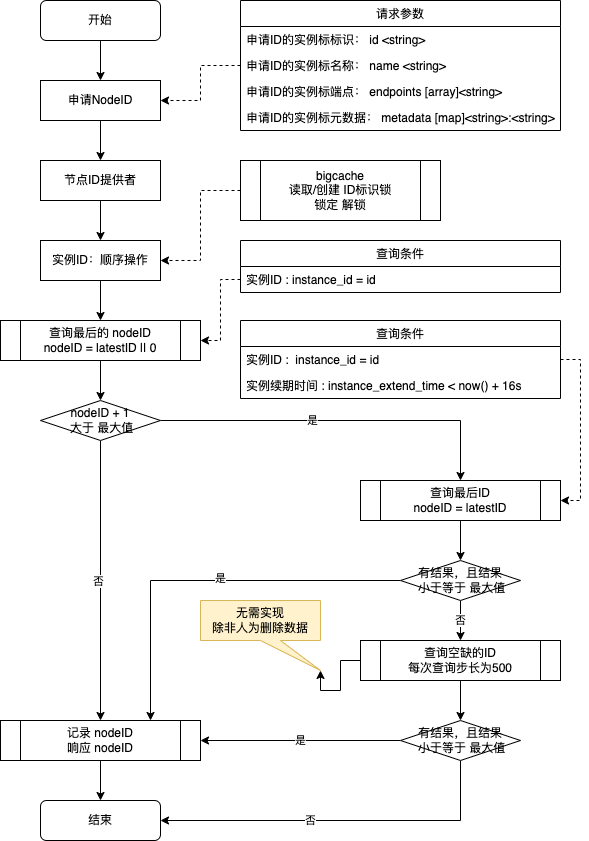

The diagram above was exported from draw.io. Its source (the exported page's mxGraphModel, read from the mxfile embedded in the PNG):
<mxGraphModel dx="946" dy="613" grid="1" gridSize="10" guides="1" tooltips="1" connect="1" arrows="1" fold="1" page="1" pageScale="1" pageWidth="10000" pageHeight="10000" math="0" shadow="0">
  <root>
    <mxCell id="0" />
    <mxCell id="1" parent="0" />
    <mxCell id="rVcsDswaNDjHzWPaBaMH-10" style="edgeStyle=orthogonalEdgeStyle;rounded=0;orthogonalLoop=1;jettySize=auto;html=1;exitX=0.5;exitY=1;exitDx=0;exitDy=0;entryX=0.5;entryY=0;entryDx=0;entryDy=0;" parent="1" source="rVcsDswaNDjHzWPaBaMH-3" target="rVcsDswaNDjHzWPaBaMH-4" edge="1">
      <mxGeometry relative="1" as="geometry" />
    </mxCell>
    <mxCell id="rVcsDswaNDjHzWPaBaMH-3" value="开始" style="rounded=1;whiteSpace=wrap;html=1;" parent="1" vertex="1">
      <mxGeometry x="480" y="80" width="120" height="40" as="geometry" />
    </mxCell>
    <mxCell id="rVcsDswaNDjHzWPaBaMH-13" style="edgeStyle=orthogonalEdgeStyle;rounded=0;orthogonalLoop=1;jettySize=auto;html=1;exitX=0.5;exitY=1;exitDx=0;exitDy=0;" parent="1" source="rVcsDswaNDjHzWPaBaMH-4" target="rVcsDswaNDjHzWPaBaMH-12" edge="1">
      <mxGeometry relative="1" as="geometry" />
    </mxCell>
    <mxCell id="rVcsDswaNDjHzWPaBaMH-4" value="申请NodeID" style="rounded=0;whiteSpace=wrap;html=1;" parent="1" vertex="1">
      <mxGeometry x="480" y="160" width="120" height="40" as="geometry" />
    </mxCell>
    <mxCell id="rVcsDswaNDjHzWPaBaMH-5" value="请求参数" style="swimlane;fontStyle=0;childLayout=stackLayout;horizontal=1;startSize=26;fillColor=none;horizontalStack=0;resizeParent=1;resizeParentMax=0;resizeLast=0;collapsible=1;marginBottom=0;" parent="1" vertex="1">
      <mxGeometry x="680" y="80" width="320" height="130" as="geometry" />
    </mxCell>
    <mxCell id="rVcsDswaNDjHzWPaBaMH-6" value="申请ID的实例标标识： id &lt;string&gt;" style="text;strokeColor=none;fillColor=none;align=left;verticalAlign=top;spacingLeft=4;spacingRight=4;overflow=hidden;rotatable=0;points=[[0,0.5],[1,0.5]];portConstraint=eastwest;" parent="rVcsDswaNDjHzWPaBaMH-5" vertex="1">
      <mxGeometry y="26" width="320" height="26" as="geometry" />
    </mxCell>
    <mxCell id="rVcsDswaNDjHzWPaBaMH-7" value="申请ID的实例标名称： name &lt;string&gt;" style="text;strokeColor=none;fillColor=none;align=left;verticalAlign=top;spacingLeft=4;spacingRight=4;overflow=hidden;rotatable=0;points=[[0,0.5],[1,0.5]];portConstraint=eastwest;" parent="rVcsDswaNDjHzWPaBaMH-5" vertex="1">
      <mxGeometry y="52" width="320" height="26" as="geometry" />
    </mxCell>
    <mxCell id="rVcsDswaNDjHzWPaBaMH-8" value="申请ID的实例标端点： endpoints [array]&lt;string&gt;" style="text;strokeColor=none;fillColor=none;align=left;verticalAlign=top;spacingLeft=4;spacingRight=4;overflow=hidden;rotatable=0;points=[[0,0.5],[1,0.5]];portConstraint=eastwest;" parent="rVcsDswaNDjHzWPaBaMH-5" vertex="1">
      <mxGeometry y="78" width="320" height="26" as="geometry" />
    </mxCell>
    <mxCell id="rVcsDswaNDjHzWPaBaMH-9" value="申请ID的实例标元数据： metadata [map]&lt;string&gt;:&lt;string&gt;" style="text;strokeColor=none;fillColor=none;align=left;verticalAlign=top;spacingLeft=4;spacingRight=4;overflow=hidden;rotatable=0;points=[[0,0.5],[1,0.5]];portConstraint=eastwest;" parent="rVcsDswaNDjHzWPaBaMH-5" vertex="1">
      <mxGeometry y="104" width="320" height="26" as="geometry" />
    </mxCell>
    <mxCell id="rVcsDswaNDjHzWPaBaMH-11" style="edgeStyle=orthogonalEdgeStyle;rounded=0;orthogonalLoop=1;jettySize=auto;html=1;exitX=0;exitY=0.5;exitDx=0;exitDy=0;entryX=1;entryY=0.5;entryDx=0;entryDy=0;dashed=1;" parent="1" source="rVcsDswaNDjHzWPaBaMH-7" target="rVcsDswaNDjHzWPaBaMH-4" edge="1">
      <mxGeometry relative="1" as="geometry" />
    </mxCell>
    <mxCell id="rVcsDswaNDjHzWPaBaMH-15" style="edgeStyle=orthogonalEdgeStyle;rounded=0;orthogonalLoop=1;jettySize=auto;html=1;exitX=0.5;exitY=1;exitDx=0;exitDy=0;entryX=0.5;entryY=0;entryDx=0;entryDy=0;" parent="1" source="rVcsDswaNDjHzWPaBaMH-12" target="rVcsDswaNDjHzWPaBaMH-14" edge="1">
      <mxGeometry relative="1" as="geometry" />
    </mxCell>
    <mxCell id="rVcsDswaNDjHzWPaBaMH-12" value="节点ID提供者" style="rounded=0;whiteSpace=wrap;html=1;" parent="1" vertex="1">
      <mxGeometry x="480" y="240" width="120" height="40" as="geometry" />
    </mxCell>
    <mxCell id="rVcsDswaNDjHzWPaBaMH-61" style="edgeStyle=orthogonalEdgeStyle;rounded=0;orthogonalLoop=1;jettySize=auto;html=1;exitX=0.5;exitY=1;exitDx=0;exitDy=0;entryX=0.5;entryY=0;entryDx=0;entryDy=0;" parent="1" source="rVcsDswaNDjHzWPaBaMH-14" target="rVcsDswaNDjHzWPaBaMH-29" edge="1">
      <mxGeometry relative="1" as="geometry" />
    </mxCell>
    <mxCell id="rVcsDswaNDjHzWPaBaMH-14" value="实例ID：顺序操作" style="rounded=0;whiteSpace=wrap;html=1;" parent="1" vertex="1">
      <mxGeometry x="480" y="320" width="120" height="40" as="geometry" />
    </mxCell>
    <mxCell id="rVcsDswaNDjHzWPaBaMH-28" style="edgeStyle=orthogonalEdgeStyle;rounded=0;orthogonalLoop=1;jettySize=auto;html=1;exitX=0;exitY=0.5;exitDx=0;exitDy=0;entryX=1;entryY=0.5;entryDx=0;entryDy=0;dashed=1;" parent="1" source="rVcsDswaNDjHzWPaBaMH-27" target="rVcsDswaNDjHzWPaBaMH-14" edge="1">
      <mxGeometry relative="1" as="geometry" />
    </mxCell>
    <mxCell id="rVcsDswaNDjHzWPaBaMH-27" value="bigcache&lt;br&gt;读取/创建 ID标识锁&lt;br&gt;锁定 解锁" style="shape=process;whiteSpace=wrap;html=1;backgroundOutline=1;" parent="1" vertex="1">
      <mxGeometry x="680" y="240" width="200" height="60" as="geometry" />
    </mxCell>
    <mxCell id="rVcsDswaNDjHzWPaBaMH-63" style="edgeStyle=orthogonalEdgeStyle;rounded=0;orthogonalLoop=1;jettySize=auto;html=1;exitX=0.5;exitY=1;exitDx=0;exitDy=0;" parent="1" source="rVcsDswaNDjHzWPaBaMH-29" target="rVcsDswaNDjHzWPaBaMH-62" edge="1">
      <mxGeometry relative="1" as="geometry" />
    </mxCell>
    <mxCell id="rVcsDswaNDjHzWPaBaMH-29" value="查询最后的 nodeID&lt;br&gt;nodeID = latestID || 0" style="shape=process;whiteSpace=wrap;html=1;backgroundOutline=1;" parent="1" vertex="1">
      <mxGeometry x="440" y="400" width="200" height="40" as="geometry" />
    </mxCell>
    <mxCell id="rVcsDswaNDjHzWPaBaMH-30" value="查询条件" style="swimlane;fontStyle=0;childLayout=stackLayout;horizontal=1;startSize=26;fillColor=none;horizontalStack=0;resizeParent=1;resizeParentMax=0;resizeLast=0;collapsible=1;marginBottom=0;" parent="1" vertex="1">
      <mxGeometry x="680" y="320" width="320" height="52" as="geometry" />
    </mxCell>
    <mxCell id="rVcsDswaNDjHzWPaBaMH-31" value="实例ID : instance_id = id" style="text;strokeColor=none;fillColor=none;align=left;verticalAlign=top;spacingLeft=4;spacingRight=4;overflow=hidden;rotatable=0;points=[[0,0.5],[1,0.5]];portConstraint=eastwest;" parent="rVcsDswaNDjHzWPaBaMH-30" vertex="1">
      <mxGeometry y="26" width="320" height="26" as="geometry" />
    </mxCell>
    <mxCell id="rVcsDswaNDjHzWPaBaMH-35" style="edgeStyle=orthogonalEdgeStyle;rounded=0;orthogonalLoop=1;jettySize=auto;html=1;exitX=0;exitY=0.5;exitDx=0;exitDy=0;entryX=1;entryY=0.5;entryDx=0;entryDy=0;dashed=1;" parent="1" source="rVcsDswaNDjHzWPaBaMH-31" target="rVcsDswaNDjHzWPaBaMH-29" edge="1">
      <mxGeometry relative="1" as="geometry" />
    </mxCell>
    <mxCell id="rVcsDswaNDjHzWPaBaMH-65" style="edgeStyle=orthogonalEdgeStyle;rounded=0;orthogonalLoop=1;jettySize=auto;html=1;exitX=0.5;exitY=1;exitDx=0;exitDy=0;entryX=0.5;entryY=0;entryDx=0;entryDy=0;" parent="1" source="rVcsDswaNDjHzWPaBaMH-62" target="rVcsDswaNDjHzWPaBaMH-64" edge="1">
      <mxGeometry relative="1" as="geometry" />
    </mxCell>
    <mxCell id="rVcsDswaNDjHzWPaBaMH-66" value="否" style="edgeLabel;html=1;align=center;verticalAlign=middle;resizable=0;points=[];" parent="rVcsDswaNDjHzWPaBaMH-65" vertex="1" connectable="0">
      <mxGeometry y="-3" relative="1" as="geometry">
        <mxPoint as="offset" />
      </mxGeometry>
    </mxCell>
    <mxCell id="rVcsDswaNDjHzWPaBaMH-68" style="edgeStyle=orthogonalEdgeStyle;rounded=0;orthogonalLoop=1;jettySize=auto;html=1;exitX=1;exitY=0.5;exitDx=0;exitDy=0;" parent="1" source="rVcsDswaNDjHzWPaBaMH-62" target="rVcsDswaNDjHzWPaBaMH-67" edge="1">
      <mxGeometry relative="1" as="geometry" />
    </mxCell>
    <mxCell id="rVcsDswaNDjHzWPaBaMH-69" value="是" style="edgeLabel;html=1;align=center;verticalAlign=middle;resizable=0;points=[];" parent="rVcsDswaNDjHzWPaBaMH-68" vertex="1" connectable="0">
      <mxGeometry x="-0.1625" y="1" relative="1" as="geometry">
        <mxPoint as="offset" />
      </mxGeometry>
    </mxCell>
    <mxCell id="rVcsDswaNDjHzWPaBaMH-62" value="nodeID + 1&lt;br&gt;&amp;nbsp;大于 最大值" style="rhombus;whiteSpace=wrap;html=1;" parent="1" vertex="1">
      <mxGeometry x="480" y="480" width="120" height="40" as="geometry" />
    </mxCell>
    <mxCell id="rVcsDswaNDjHzWPaBaMH-80" style="edgeStyle=orthogonalEdgeStyle;rounded=0;orthogonalLoop=1;jettySize=auto;html=1;exitX=0.5;exitY=1;exitDx=0;exitDy=0;" parent="1" source="rVcsDswaNDjHzWPaBaMH-64" target="rVcsDswaNDjHzWPaBaMH-76" edge="1">
      <mxGeometry relative="1" as="geometry" />
    </mxCell>
    <mxCell id="rVcsDswaNDjHzWPaBaMH-64" value="记录 nodeID&lt;br&gt;响应 nodeID" style="shape=process;whiteSpace=wrap;html=1;backgroundOutline=1;" parent="1" vertex="1">
      <mxGeometry x="440" y="800" width="200" height="40" as="geometry" />
    </mxCell>
    <mxCell id="rVcsDswaNDjHzWPaBaMH-77" style="edgeStyle=orthogonalEdgeStyle;rounded=0;orthogonalLoop=1;jettySize=auto;html=1;exitX=0.5;exitY=1;exitDx=0;exitDy=0;entryX=0.5;entryY=0;entryDx=0;entryDy=0;" parent="1" source="rVcsDswaNDjHzWPaBaMH-67" target="rVcsDswaNDjHzWPaBaMH-70" edge="1">
      <mxGeometry relative="1" as="geometry" />
    </mxCell>
    <mxCell id="rVcsDswaNDjHzWPaBaMH-67" value="查询最后ID&lt;br&gt;nodeID = latestID" style="shape=process;whiteSpace=wrap;html=1;backgroundOutline=1;" parent="1" vertex="1">
      <mxGeometry x="800" y="560" width="200" height="40" as="geometry" />
    </mxCell>
    <mxCell id="rVcsDswaNDjHzWPaBaMH-78" style="edgeStyle=orthogonalEdgeStyle;rounded=0;orthogonalLoop=1;jettySize=auto;html=1;exitX=0;exitY=0.5;exitDx=0;exitDy=0;entryX=0.75;entryY=0;entryDx=0;entryDy=0;" parent="1" source="rVcsDswaNDjHzWPaBaMH-70" target="rVcsDswaNDjHzWPaBaMH-64" edge="1">
      <mxGeometry relative="1" as="geometry" />
    </mxCell>
    <mxCell id="rVcsDswaNDjHzWPaBaMH-79" value="是" style="edgeLabel;html=1;align=center;verticalAlign=middle;resizable=0;points=[];" parent="rVcsDswaNDjHzWPaBaMH-78" vertex="1" connectable="0">
      <mxGeometry x="-0.065" y="-3" relative="1" as="geometry">
        <mxPoint x="1" as="offset" />
      </mxGeometry>
    </mxCell>
    <mxCell id="rVcsDswaNDjHzWPaBaMH-83" value="否" style="edgeStyle=orthogonalEdgeStyle;rounded=0;orthogonalLoop=1;jettySize=auto;html=1;exitX=0.5;exitY=1;exitDx=0;exitDy=0;" parent="1" source="rVcsDswaNDjHzWPaBaMH-70" target="rVcsDswaNDjHzWPaBaMH-82" edge="1">
      <mxGeometry relative="1" as="geometry" />
    </mxCell>
    <mxCell id="rVcsDswaNDjHzWPaBaMH-70" value="有结果，且结果&lt;br&gt;&amp;nbsp;小于等于 最大值" style="rhombus;whiteSpace=wrap;html=1;" parent="1" vertex="1">
      <mxGeometry x="840" y="640" width="120" height="40" as="geometry" />
    </mxCell>
    <mxCell id="rVcsDswaNDjHzWPaBaMH-71" value="查询条件" style="swimlane;fontStyle=0;childLayout=stackLayout;horizontal=1;startSize=26;fillColor=none;horizontalStack=0;resizeParent=1;resizeParentMax=0;resizeLast=0;collapsible=1;marginBottom=0;" parent="1" vertex="1">
      <mxGeometry x="680" y="400" width="320" height="78" as="geometry" />
    </mxCell>
    <mxCell id="rVcsDswaNDjHzWPaBaMH-72" value="实例ID :  instance_id = id" style="text;strokeColor=none;fillColor=none;align=left;verticalAlign=top;spacingLeft=4;spacingRight=4;overflow=hidden;rotatable=0;points=[[0,0.5],[1,0.5]];portConstraint=eastwest;" parent="rVcsDswaNDjHzWPaBaMH-71" vertex="1">
      <mxGeometry y="26" width="320" height="26" as="geometry" />
    </mxCell>
    <mxCell id="rVcsDswaNDjHzWPaBaMH-73" value="实例续期时间 : instance_extend_time &lt; now() + 16s" style="text;strokeColor=none;fillColor=none;align=left;verticalAlign=top;spacingLeft=4;spacingRight=4;overflow=hidden;rotatable=0;points=[[0,0.5],[1,0.5]];portConstraint=eastwest;" parent="rVcsDswaNDjHzWPaBaMH-71" vertex="1">
      <mxGeometry y="52" width="320" height="26" as="geometry" />
    </mxCell>
    <mxCell id="rVcsDswaNDjHzWPaBaMH-75" style="edgeStyle=orthogonalEdgeStyle;rounded=0;orthogonalLoop=1;jettySize=auto;html=1;exitX=1;exitY=0.5;exitDx=0;exitDy=0;entryX=1;entryY=0.5;entryDx=0;entryDy=0;dashed=1;" parent="1" source="rVcsDswaNDjHzWPaBaMH-72" target="rVcsDswaNDjHzWPaBaMH-67" edge="1">
      <mxGeometry relative="1" as="geometry" />
    </mxCell>
    <mxCell id="rVcsDswaNDjHzWPaBaMH-76" value="结束" style="rounded=1;whiteSpace=wrap;html=1;" parent="1" vertex="1">
      <mxGeometry x="480" y="880" width="120" height="40" as="geometry" />
    </mxCell>
    <mxCell id="rVcsDswaNDjHzWPaBaMH-85" style="edgeStyle=orthogonalEdgeStyle;rounded=0;orthogonalLoop=1;jettySize=auto;html=1;exitX=0.5;exitY=1;exitDx=0;exitDy=0;entryX=0.5;entryY=0;entryDx=0;entryDy=0;" parent="1" source="rVcsDswaNDjHzWPaBaMH-82" target="rVcsDswaNDjHzWPaBaMH-84" edge="1">
      <mxGeometry relative="1" as="geometry" />
    </mxCell>
    <mxCell id="rVcsDswaNDjHzWPaBaMH-91" style="edgeStyle=orthogonalEdgeStyle;rounded=0;orthogonalLoop=1;jettySize=auto;html=1;exitX=0;exitY=0.5;exitDx=0;exitDy=0;entryX=0;entryY=0;entryDx=120;entryDy=70;entryPerimeter=0;" parent="1" source="rVcsDswaNDjHzWPaBaMH-82" target="rVcsDswaNDjHzWPaBaMH-90" edge="1">
      <mxGeometry relative="1" as="geometry" />
    </mxCell>
    <mxCell id="rVcsDswaNDjHzWPaBaMH-82" value="查询空缺的ID&lt;br&gt;每次查询步长为500" style="shape=process;whiteSpace=wrap;html=1;backgroundOutline=1;" parent="1" vertex="1">
      <mxGeometry x="800" y="720" width="200" height="40" as="geometry" />
    </mxCell>
    <mxCell id="rVcsDswaNDjHzWPaBaMH-86" value="是" style="edgeStyle=orthogonalEdgeStyle;rounded=0;orthogonalLoop=1;jettySize=auto;html=1;exitX=0;exitY=0.5;exitDx=0;exitDy=0;" parent="1" source="rVcsDswaNDjHzWPaBaMH-84" target="rVcsDswaNDjHzWPaBaMH-64" edge="1">
      <mxGeometry relative="1" as="geometry" />
    </mxCell>
    <mxCell id="rVcsDswaNDjHzWPaBaMH-87" value="否" style="edgeStyle=orthogonalEdgeStyle;rounded=0;orthogonalLoop=1;jettySize=auto;html=1;exitX=0.5;exitY=1;exitDx=0;exitDy=0;entryX=1;entryY=0.5;entryDx=0;entryDy=0;" parent="1" source="rVcsDswaNDjHzWPaBaMH-84" target="rVcsDswaNDjHzWPaBaMH-76" edge="1">
      <mxGeometry x="0.1667" relative="1" as="geometry">
        <mxPoint as="offset" />
      </mxGeometry>
    </mxCell>
    <mxCell id="rVcsDswaNDjHzWPaBaMH-84" value="有结果，且结果&lt;br&gt;&amp;nbsp;小于等于 最大值" style="rhombus;whiteSpace=wrap;html=1;" parent="1" vertex="1">
      <mxGeometry x="840" y="800" width="120" height="40" as="geometry" />
    </mxCell>
    <mxCell id="rVcsDswaNDjHzWPaBaMH-90" value="无需实现&lt;br&gt;除非人为删除数据" style="shape=callout;whiteSpace=wrap;html=1;perimeter=calloutPerimeter;position2=1;fillColor=#fff2cc;strokeColor=#d6b656;" parent="1" vertex="1">
      <mxGeometry x="640" y="680" width="120" height="70" as="geometry" />
    </mxCell>
  </root>
</mxGraphModel>